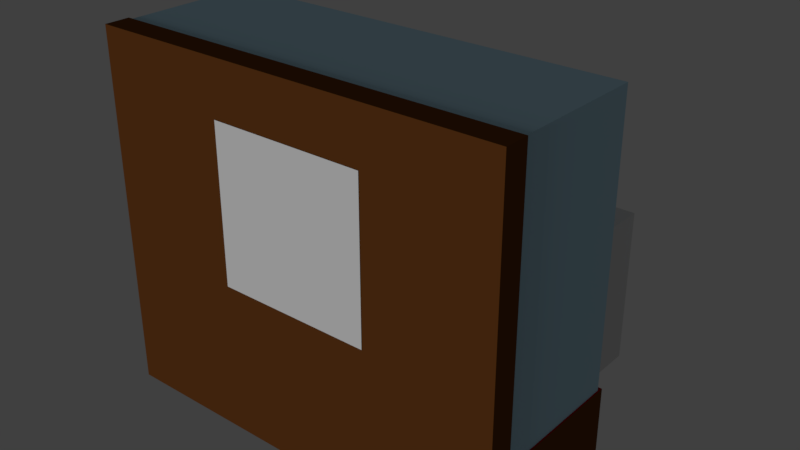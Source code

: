 # Source: montre_runesten.blend  (saved by Blender 2.78.0; exported with 4.5.12 LTS)
import bpy
from mathutils import Matrix  # noqa: F401  (used for matrix-valued properties, if any)

bpy.ops.wm.read_factory_settings(use_empty=True)
scene = bpy.context.scene
scene.name = 'Scene'

# ---- collections
col_collection_1 = bpy.data.collections.new('Collection 1'); scene.collection.children.link(col_collection_1)

# ---- materials (node trees are filled in below, after node groups)
mat_material_006 = bpy.data.materials.new('Material.006')
mat_material_006.alpha_threshold = 0.0
mat_material_006.use_transparent_shadow = False
mat_material_006.roughness = 0.5
mat_material_005 = bpy.data.materials.new('Material.005')
mat_material_005.alpha_threshold = 0.0
mat_material_005.use_transparent_shadow = False
mat_material_005.roughness = 0.5
mat_material_001 = bpy.data.materials.new('Material.001')
mat_material_001.alpha_threshold = 0.0
mat_material_001.use_transparent_shadow = False
mat_material_001.diffuse_color = (0.4318, 0.6662, 0.8, 1.0)
mat_material_001.roughness = 0.5
mat_material = bpy.data.materials.new('Material')
mat_material.alpha_threshold = 0.0
mat_material.use_transparent_shadow = False
mat_material.diffuse_color = (0.1376, 0.04611, 0.01058, 1.0)
mat_material.roughness = 0.5
mat_material.line_color = (0.0, 0.0, 0.0, 1.0)
mat_material_002 = bpy.data.materials.new('Material.002')
mat_material_002.alpha_threshold = 0.0
mat_material_002.use_transparent_shadow = False
mat_material_002.diffuse_color = (0.3757, 0.0, 0.001274, 1.0)
mat_material_002.roughness = 0.5
mat_material_002.line_color = (0.0, 0.0, 0.0, 1.0)

# ---- material node trees

# ---- world
world_world = bpy.data.worlds.new('World'); scene.world = world_world
world_world.color = (0.05088, 0.05088, 0.05088)
world_world.use_sun_shadow = False
world_world.sun_shadow_jitter_overblur = 0.0
world_world.cycles.sampling_method = 'MANUAL'

# ---- lights
light_sun = bpy.data.lights.new('Sun', 'SUN')
light_sun.transmission_factor = 0.0
light_sun.angle = 0.1993
light_sun.energy = 1.0
light_sun.shadow_buffer_clip_start = 0.5
light_sun.shadow_soft_size = 0.1
light_sun.shadow_cascade_max_distance = 1000.0

# ---- meshes
me_cube_003 = bpy.data.meshes.new('Cube.003')
me_cube_003.from_pydata([(-1.0, -1.0, -1.0), (-1.0, -1.0, 1.0), (-1.0, 1.0, -1.0), (-1.0, 1.0, 1.0), (1.0, -1.0, -1.0), (1.0, -1.0, 1.0), (1.0, 1.0, -1.0), (1.0, 1.0, 1.0)], [], [(0, 1, 3, 2), (2, 3, 7, 6), (6, 7, 5, 4), (4, 5, 1, 0), (2, 6, 4, 0), (7, 3, 1, 5)])
me_cube_003.use_remesh_preserve_volume = False
me_cube_003.use_remesh_preserve_attributes = False
me_cube_003.use_mirror_vertex_groups = False
me_cube_003.update()
me_cube_002 = bpy.data.meshes.new('Cube.002')
me_cube_002.from_pydata([(-2.776, 3.204e-07, -3.874e-07), (-2.77, -0.4992, -9.241e-05), (-2.315, -0.0004091, 0.4604), (-2.713, 0.5001, -4.996e-05), (-2.67, 1.319e-06, -0.5), (-2.625, -0.485, -0.4992), (-2.713, -0.4987, 0.4903), (-2.484, 0.5009, 0.477), (-2.682, 0.5, -0.5), (0.01744, 1.0, -7.451e-09), (-1.38, 1.0, -7.451e-09), (0.01744, 1.0, 0.5), (1.415, 1.0, -7.451e-09), (0.01744, 1.0, -0.5), (-1.38, 1.0, -0.5), (-1.38, 1.0, 0.5), (1.415, 1.0, 0.5), (1.415, 1.0, -0.5), (2.812, 7.451e-09, -7.451e-09), (2.745, 0.4901, 0.0001137), (2.543, 0.004395, 0.4575), (2.794, -0.4969, -0.000365), (2.812, 7.451e-09, -0.5), (2.705, 0.4878, -0.4999), (2.621, 0.4917, 0.4802), (2.444, -0.4623, 0.4546), (2.692, -0.4821, -0.5), (-0.01259, -0.8494, -0.006323), (1.313, -0.8151, -0.007939), (0.03104, -0.6891, 0.4255), (-1.341, -0.7987, -0.01046), (-0.00232, -0.6981, -0.4788), (1.223, -0.6286, -0.4592), (1.026, -0.6151, 0.4043), (-1.346, -0.6779, 0.421), (-1.303, -0.6147, -0.4567), (0.01744, 7.451e-09, -1.0), (0.01744, 0.5, -1.0), (1.415, 7.451e-09, -1.0), (0.01744, -0.5, -1.0), (-1.38, 7.451e-09, -1.0), (-1.38, 0.5, -1.0), (1.415, 0.5, -1.0), (1.415, -0.5, -1.0), (-1.38, -0.5, -1.0), (0.002344, 0.005182, 0.7233), (0.01267, 0.5039, 0.757), (-1.288, 0.007303, 0.6702), (0.0663, -0.4104, 0.7399), (1.252, 0.01252, 0.814), (1.21, 0.5173, 0.7554), (-1.281, 0.5096, 0.7317), (-1.29, -0.3638, 0.6251), (1.042, -0.4399, 0.7196), (-2.694, 0.4999, -0.9857), (-2.605, 4.098e-07, -0.9866), (-2.422, -0.4865, -0.9779), (-1.922, -0.6251, -0.4695), (-2.237, -0.701, -0.01293), (-2.686, -0.891, 0.4982), (-2.293, -0.4237, 0.7198), (-2.0, 0.003978, 0.6839), (-2.297, 0.5094, 0.7155), (-2.628, 0.9873, 0.4937), (-2.636, 0.9708, 0.0002957), (-2.776, 0.9998, -0.4998), (1.415, 1.0, -1.0), (0.01744, 1.0, -1.0), (-1.38, 1.0, -1.0), (-1.315, 0.9738, 0.7696), (0.01678, 0.9475, 0.8239), (1.313, 0.9489, 0.776), (2.775, 0.9956, 0.4987), (2.745, 0.9882, 0.000149), (2.347, 0.9017, -0.486), (2.812, -0.5, -1.0), (2.812, 7.451e-09, -1.0), (2.812, 0.5, -1.0), (2.122, 0.5071, 0.731), (1.975, 0.00946, 0.7208), (1.776, -0.437, 0.6781), (1.667, -0.6131, 0.3885), (2.463, -0.8441, -0.002397), (2.238, -0.6874, -0.4611), (-1.33, -0.7747, -0.8296), (0.01311, -0.8044, -0.8352), (1.265, -0.7093, -0.8386), (1.19, -0.8507, 0.8374), (0.09208, -0.6943, 0.6629), (-1.324, -0.5531, 0.576), (-2.317, -0.8157, -0.9173), (-2.245, -0.6954, 0.6805), (-2.764, 0.9971, -0.997), (-2.297, 0.909, 0.7661), (2.324, -0.7259, -0.8274), (1.599, -0.6004, 0.6302), (2.773, 0.9871, -0.994), (2.608, 0.9969, 0.9157)], [], [(0, 4, 5, 1), (1, 5, 57, 58), (4, 55, 56, 5), (5, 56, 90, 57), (0, 1, 6, 2), (2, 6, 60, 61), (1, 58, 59, 6), (6, 59, 91, 60), (0, 2, 7, 3), (3, 7, 63, 64), (2, 61, 62, 7), (7, 62, 93, 63), (0, 3, 8, 4), (4, 8, 54, 55), (3, 64, 65, 8), (8, 65, 92, 54), (9, 13, 14, 10), (10, 14, 65, 64), (13, 67, 68, 14), (14, 68, 92, 65), (9, 10, 15, 11), (11, 15, 69, 70), (10, 64, 63, 15), (15, 63, 93, 69), (9, 11, 16, 12), (12, 16, 72, 73), (11, 70, 71, 16), (16, 71, 97, 72), (9, 12, 17, 13), (13, 17, 66, 67), (12, 73, 74, 17), (17, 74, 96, 66), (18, 22, 23, 19), (19, 23, 74, 73), (22, 76, 77, 23), (23, 77, 96, 74), (18, 19, 24, 20), (20, 24, 78, 79), (19, 73, 72, 24), (24, 72, 97, 78), (18, 20, 25, 21), (21, 25, 81, 82), (20, 79, 80, 25), (25, 80, 95, 81), (18, 21, 26, 22), (22, 26, 75, 76), (21, 82, 83, 26), (26, 83, 94, 75), (27, 31, 32, 28), (28, 32, 83, 82), (31, 85, 86, 32), (32, 86, 94, 83), (27, 28, 33, 29), (29, 33, 87, 88), (28, 82, 81, 33), (33, 81, 95, 87), (27, 29, 34, 30), (30, 34, 59, 58), (29, 88, 89, 34), (34, 89, 91, 59), (27, 30, 35, 31), (31, 35, 84, 85), (30, 58, 57, 35), (35, 57, 90, 84), (36, 40, 41, 37), (37, 41, 68, 67), (40, 55, 54, 41), (41, 54, 92, 68), (36, 37, 42, 38), (38, 42, 77, 76), (37, 67, 66, 42), (42, 66, 96, 77), (36, 38, 43, 39), (39, 43, 86, 85), (38, 76, 75, 43), (43, 75, 94, 86), (36, 39, 44, 40), (40, 44, 56, 55), (39, 85, 84, 44), (44, 84, 90, 56), (45, 49, 50, 46), (46, 50, 71, 70), (49, 79, 78, 50), (50, 78, 97, 71), (45, 46, 51, 47), (47, 51, 62, 61), (46, 70, 69, 51), (51, 69, 93, 62), (45, 47, 52, 48), (48, 52, 89, 88), (47, 61, 60, 52), (52, 60, 91, 89), (45, 48, 53, 49), (49, 53, 80, 79), (48, 88, 87, 53), (53, 87, 95, 80)])
me_cube_002.polygons.foreach_set('use_smooth', [True] * 96)
_uv = me_cube_002.uv_layers.new(name='UVMap')
_uv.uv.foreach_set('vector', [0.9047, 0.8218, 0.8395, 0.8095, 0.8518, 0.7455, 0.9166, 0.7561, 0.6168, 0.0, 0.6841, 0.01983, 0.6807, 0.1133, 0.6198, 0.07058, 0.8395, 0.8095, 0.7757, 0.7976, 0.7906, 0.7332, 0.8518, 0.7455, 0.6841, 0.01983, 0.7487, 0.04736, 0.743, 0.06026, 0.6807, 0.1133, 0.9047, 0.8218, 0.9166, 0.7561, 0.9824, 0.7677, 0.9712, 0.8313, 0.8813, 0.05475, 0.9471, 0.0, 0.9353, 0.0556, 0.8788, 0.09598, 0.9166, 0.7561, 0.926, 0.7275, 0.9931, 0.7162, 0.9824, 0.7677, 0.9471, 0.0, 1.0, 0.002446, 0.9725, 0.06135, 0.9353, 0.0556, 0.9047, 0.8218, 0.9712, 0.8313, 0.9595, 0.8982, 0.8935, 0.8874, 0.8935, 0.8874, 0.9595, 0.8982, 0.9484, 0.9631, 0.8832, 0.9491, 0.8813, 0.05475, 0.8788, 0.09598, 0.8095, 0.05755, 0.8131, 0.03344, 0.9595, 0.8982, 0.9931, 0.9045, 0.9903, 0.9583, 0.9484, 0.9631, 0.9047, 0.8218, 0.8935, 0.8874, 0.8275, 0.8753, 0.8395, 0.8095, 0.8395, 0.8095, 0.8275, 0.8753, 0.7629, 0.8637, 0.7757, 0.7976, 0.8935, 0.8874, 0.8832, 0.9491, 0.8145, 0.9414, 0.8275, 0.8753, 0.8275, 0.8753, 0.8145, 0.9414, 0.7487, 0.9291, 0.7629, 0.8637, 0.1222, 0.3694, 0.1899, 0.3697, 0.189, 0.5566, 0.1213, 0.5563, 0.1213, 0.5563, 0.189, 0.5566, 0.1881, 0.7434, 0.1204, 0.7245, 0.1899, 0.3697, 0.2575, 0.37, 0.2566, 0.5569, 0.189, 0.5566, 0.189, 0.5566, 0.2566, 0.5569, 0.2553, 0.7421, 0.1881, 0.7434, 0.1222, 0.3694, 0.1213, 0.5563, 0.0537, 0.556, 0.0546, 0.369, 0.0546, 0.369, 0.0537, 0.556, 0.01713, 0.5471, 0.01052, 0.3689, 0.1213, 0.5563, 0.1204, 0.7245, 0.0537, 0.7231, 0.0537, 0.556, 0.0537, 0.556, 0.0537, 0.7231, 0.01666, 0.6786, 0.01713, 0.5471, 0.1222, 0.3694, 0.0546, 0.369, 0.05549, 0.1821, 0.1231, 0.1824, 0.1231, 0.1824, 0.05549, 0.1821, 0.05651, 0.0, 0.1239, 0.004369, 0.0546, 0.369, 0.01052, 0.3689, 0.01784, 0.1955, 0.05549, 0.1821, 0.05549, 0.1821, 0.01784, 0.1955, 0.0, 0.02211, 0.05651, 0.0, 0.1222, 0.3694, 0.1231, 0.1824, 0.1908, 0.1827, 0.1899, 0.3697, 0.1899, 0.3697, 0.1908, 0.1827, 0.2584, 0.183, 0.2575, 0.37, 0.1231, 0.1824, 0.1239, 0.004369, 0.189, 0.0579, 0.1908, 0.1827, 0.1908, 0.1827, 0.189, 0.0579, 0.2584, 0.001216, 0.2584, 0.183, 0.1349, 0.8691, 0.1347, 0.9345, 0.06845, 0.9315, 0.06842, 0.8671, 0.06842, 0.8671, 0.06845, 0.9315, 0.01183, 0.9197, 0.0009991, 0.8671, 0.1347, 0.9345, 0.1344, 1.0, 0.06675, 0.9999, 0.06845, 0.9315, 0.06845, 0.9315, 0.06675, 0.9999, 0.0007454, 0.998, 0.01183, 0.9197, 0.1349, 0.8691, 0.06842, 0.8671, 0.06822, 0.8009, 0.134, 0.8017, 0.8926, 0.7045, 0.8268, 0.7162, 0.8205, 0.6486, 0.8874, 0.6276, 0.06842, 0.8671, 0.0009991, 0.8671, 0.0002705, 0.8027, 0.06822, 0.8009, 0.06822, 0.8009, 0.0002705, 0.8027, 0.0, 0.7434, 0.06542, 0.7542, 0.1349, 0.8691, 0.134, 0.8017, 0.1971, 0.7994, 0.2021, 0.8687, 0.6136, 0.7444, 0.552, 0.6973, 0.5626, 0.5929, 0.6167, 0.6989, 0.8926, 0.7045, 0.8874, 0.6276, 0.9476, 0.5998, 0.9553, 0.69, 0.552, 0.6973, 0.522, 0.6078, 0.5298, 0.5836, 0.5626, 0.5929, 0.1349, 0.8691, 0.2021, 0.8687, 0.1997, 0.9312, 0.1347, 0.9345, 0.1347, 0.9345, 0.1997, 0.9312, 0.2021, 1.0, 0.1344, 1.0, 0.6136, 0.7444, 0.6167, 0.6989, 0.6776, 0.6696, 0.681, 0.7311, 0.681, 0.7311, 0.6776, 0.6696, 0.7274, 0.6813, 0.7487, 0.7475, 0.6187, 0.3677, 0.6814, 0.3699, 0.6775, 0.5341, 0.6179, 0.5451, 0.6179, 0.5451, 0.6775, 0.5341, 0.6776, 0.6696, 0.6167, 0.6989, 0.6814, 0.3699, 0.7304, 0.3719, 0.7294, 0.5397, 0.6775, 0.5341, 0.6775, 0.5341, 0.7294, 0.5397, 0.7274, 0.6813, 0.6776, 0.6696, 0.6187, 0.3677, 0.6179, 0.5451, 0.5608, 0.5071, 0.5591, 0.3737, 0.5591, 0.3737, 0.5608, 0.5071, 0.504, 0.5279, 0.527, 0.3817, 0.6179, 0.5451, 0.6167, 0.6989, 0.5626, 0.5929, 0.5608, 0.5071, 0.5608, 0.5071, 0.5626, 0.5929, 0.5298, 0.5836, 0.504, 0.5279, 0.6187, 0.3677, 0.5591, 0.3737, 0.5604, 0.1896, 0.6197, 0.1901, 0.6197, 0.1901, 0.5604, 0.1896, 0.5525, 0.009443, 0.6198, 0.07058, 0.5591, 0.3737, 0.527, 0.3817, 0.5385, 0.1928, 0.5604, 0.1896, 0.5604, 0.1896, 0.5385, 0.1928, 0.526, 0.06902, 0.5525, 0.009443, 0.6187, 0.3677, 0.6197, 0.1901, 0.6786, 0.1962, 0.6814, 0.3699, 0.6814, 0.3699, 0.6786, 0.1962, 0.7302, 0.1923, 0.7304, 0.3719, 0.6197, 0.1901, 0.6198, 0.07058, 0.6807, 0.1133, 0.6786, 0.1962, 0.6786, 0.1962, 0.6807, 0.1133, 0.743, 0.06026, 0.7302, 0.1923, 0.3935, 0.374, 0.3932, 0.561, 0.3258, 0.5609, 0.3261, 0.3739, 0.3261, 0.3739, 0.3258, 0.5609, 0.2584, 0.5608, 0.2587, 0.3738, 0.3932, 0.561, 0.3931, 0.7249, 0.3258, 0.7367, 0.3258, 0.5609, 0.3258, 0.5609, 0.3258, 0.7367, 0.2586, 0.746, 0.2584, 0.5608, 0.3935, 0.374, 0.3261, 0.3739, 0.3264, 0.187, 0.3937, 0.1871, 0.3937, 0.1871, 0.3264, 0.187, 0.3266, 0.0, 0.394, 0.0001023, 0.3261, 0.3739, 0.2587, 0.3738, 0.259, 0.1869, 0.3264, 0.187, 0.3264, 0.187, 0.259, 0.1869, 0.261, 0.00506, 0.3266, 0.0, 0.3935, 0.374, 0.3937, 0.1871, 0.4611, 0.1872, 0.4608, 0.3741, 0.4608, 0.3741, 0.4611, 0.1872, 0.4914, 0.2072, 0.504, 0.3747, 0.3937, 0.1871, 0.394, 0.0001023, 0.4614, 0.0002045, 0.4611, 0.1872, 0.4611, 0.1872, 0.4614, 0.0002045, 0.494, 0.06553, 0.4914, 0.2072, 0.3935, 0.374, 0.4608, 0.3741, 0.4606, 0.5611, 0.3932, 0.561, 0.3932, 0.561, 0.4606, 0.5611, 0.4588, 0.7006, 0.3931, 0.7249, 0.4608, 0.3741, 0.504, 0.3747, 0.4998, 0.5545, 0.4606, 0.5611, 0.4606, 0.5611, 0.4998, 0.5545, 0.504, 0.6865, 0.4588, 0.7006, 0.8831, 0.3637, 0.884, 0.5306, 0.8166, 0.5266, 0.8154, 0.3663, 0.8154, 0.3663, 0.8166, 0.5266, 0.7584, 0.5414, 0.7548, 0.3679, 0.884, 0.5306, 0.8874, 0.6276, 0.8205, 0.6486, 0.8166, 0.5266, 0.8166, 0.5266, 0.8205, 0.6486, 0.7534, 0.7143, 0.7584, 0.5414, 0.8831, 0.3637, 0.8154, 0.3663, 0.8118, 0.1934, 0.8802, 0.1914, 0.8802, 0.1914, 0.8118, 0.1934, 0.8095, 0.05755, 0.8788, 0.09598, 0.8154, 0.3663, 0.7548, 0.3679, 0.7487, 0.1901, 0.8118, 0.1934, 0.8118, 0.1934, 0.7487, 0.1901, 0.755, 0.05845, 0.8095, 0.05755, 0.8831, 0.3637, 0.8802, 0.1914, 0.9308, 0.1902, 0.939, 0.3711, 0.939, 0.3711, 0.9308, 0.1902, 0.9569, 0.1853, 0.9783, 0.374, 0.8802, 0.1914, 0.8788, 0.09598, 0.9353, 0.0556, 0.9308, 0.1902, 0.9308, 0.1902, 0.9353, 0.0556, 0.9725, 0.06135, 0.9569, 0.1853, 0.8831, 0.3637, 0.939, 0.3711, 0.9457, 0.5015, 0.884, 0.5306, 0.884, 0.5306, 0.9457, 0.5015, 0.9476, 0.5998, 0.8874, 0.6276, 0.939, 0.3711, 0.9783, 0.374, 1.0, 0.5198, 0.9457, 0.5015, 0.9457, 0.5015, 1.0, 0.5198, 0.9697, 0.5759, 0.9476, 0.5998])
_ca = me_cube_002.color_attributes.new('Col', 'BYTE_COLOR', 'CORNER')
_ca.data.foreach_set('color', [1.0, 1.0, 1.0, 1.0, 1.0, 1.0, 1.0, 1.0, 1.0, 1.0, 1.0, 1.0, 1.0, 1.0, 1.0, 1.0, 1.0, 1.0, 1.0, 1.0, 1.0, 1.0, 1.0, 1.0, 1.0, 1.0, 1.0, 1.0, 1.0, 1.0, 1.0, 1.0, 1.0, 1.0, 1.0, 1.0, 1.0, 1.0, 1.0, 1.0, 1.0, 1.0, 1.0, 1.0, 1.0, 1.0, 1.0, 1.0, 1.0, 1.0, 1.0, 1.0, 1.0, 1.0, 1.0, 1.0, 1.0, 1.0, 1.0, 1.0, 1.0, 1.0, 1.0, 1.0, 1.0, 1.0, 1.0, 1.0, 1.0, 1.0, 1.0, 1.0, 1.0, 1.0, 1.0, 1.0, 1.0, 1.0, 1.0, 1.0, 1.0, 1.0, 1.0, 1.0, 1.0, 1.0, 1.0, 1.0, 1.0, 1.0, 1.0, 1.0, 1.0, 1.0, 1.0, 1.0, 1.0, 1.0, 1.0, 1.0, 1.0, 1.0, 1.0, 1.0, 1.0, 1.0, 1.0, 1.0, 1.0, 1.0, 1.0, 1.0, 1.0, 1.0, 1.0, 1.0, 1.0, 1.0, 1.0, 1.0, 1.0, 1.0, 1.0, 1.0, 1.0, 1.0, 1.0, 1.0, 1.0, 1.0, 1.0, 1.0, 1.0, 1.0, 1.0, 1.0, 1.0, 1.0, 1.0, 1.0, 1.0, 1.0, 1.0, 1.0, 1.0, 1.0, 1.0, 1.0, 1.0, 1.0, 1.0, 1.0, 1.0, 1.0, 1.0, 1.0, 1.0, 1.0, 1.0, 1.0, 1.0, 1.0, 1.0, 1.0, 1.0, 1.0, 1.0, 1.0, 1.0, 1.0, 1.0, 1.0, 1.0, 1.0, 1.0, 1.0, 1.0, 1.0, 1.0, 1.0, 1.0, 1.0, 1.0, 1.0, 1.0, 1.0, 1.0, 1.0, 1.0, 1.0, 1.0, 1.0, 1.0, 1.0, 1.0, 1.0, 1.0, 1.0, 1.0, 1.0, 1.0, 1.0, 1.0, 1.0, 1.0, 1.0, 1.0, 1.0, 1.0, 1.0, 1.0, 1.0, 1.0, 1.0, 1.0, 1.0, 1.0, 1.0, 1.0, 1.0, 1.0, 1.0, 1.0, 1.0, 1.0, 1.0, 1.0, 1.0, 1.0, 1.0, 1.0, 1.0, 1.0, 1.0, 1.0, 1.0, 1.0, 1.0, 1.0, 1.0, 1.0, 1.0, 1.0, 1.0, 1.0, 1.0, 1.0, 1.0, 1.0, 1.0, 1.0, 1.0, 1.0, 1.0, 1.0, 1.0, 1.0, 1.0, 1.0, 1.0, 1.0, 1.0, 1.0, 1.0, 1.0, 1.0, 1.0, 1.0, 1.0, 1.0, 1.0, 1.0, 1.0, 1.0, 1.0, 1.0, 1.0, 1.0, 1.0, 1.0, 1.0, 1.0, 1.0, 1.0, 1.0, 1.0, 1.0, 1.0, 1.0, 1.0, 1.0, 1.0, 1.0, 1.0, 1.0, 1.0, 1.0, 1.0, 1.0, 1.0, 1.0, 1.0, 1.0, 1.0, 1.0, 1.0, 1.0, 1.0, 1.0, 1.0, 1.0, 1.0, 1.0, 1.0, 1.0, 1.0, 1.0, 1.0, 1.0, 1.0, 1.0, 1.0, 1.0, 1.0, 1.0, 1.0, 1.0, 1.0, 1.0, 1.0, 1.0, 1.0, 1.0, 1.0, 1.0, 1.0, 1.0, 1.0, 1.0, 1.0, 1.0, 1.0, 1.0, 1.0, 1.0, 1.0, 1.0, 1.0, 1.0, 1.0, 1.0, 1.0, 1.0, 1.0, 1.0, 1.0, 1.0, 1.0, 1.0, 1.0, 1.0, 1.0, 1.0, 1.0, 1.0, 1.0, 1.0, 1.0, 1.0, 1.0, 1.0, 1.0, 1.0, 1.0, 1.0, 1.0, 1.0, 1.0, 1.0, 1.0, 1.0, 1.0, 1.0, 1.0, 1.0, 1.0, 1.0, 1.0, 1.0, 1.0, 1.0, 1.0, 1.0, 1.0, 1.0, 1.0, 1.0, 1.0, 1.0, 1.0, 1.0, 1.0, 1.0, 1.0, 1.0, 1.0, 1.0, 1.0, 1.0, 1.0, 1.0, 1.0, 1.0, 1.0, 1.0, 1.0, 1.0, 1.0, 1.0, 1.0, 1.0, 1.0, 1.0, 1.0, 1.0, 1.0, 1.0, 1.0, 1.0, 1.0, 1.0, 1.0, 1.0, 1.0, 1.0, 1.0, 1.0, 1.0, 1.0, 1.0, 1.0, 1.0, 1.0, 1.0, 1.0, 1.0, 1.0, 1.0, 1.0, 1.0, 1.0, 1.0, 1.0, 1.0, 1.0, 1.0, 1.0, 1.0, 1.0, 1.0, 1.0, 1.0, 1.0, 1.0, 1.0, 1.0, 1.0, 1.0, 1.0, 1.0, 1.0, 1.0, 1.0, 1.0, 1.0, 1.0, 1.0, 1.0, 1.0, 1.0, 1.0, 1.0, 1.0, 1.0, 1.0, 1.0, 1.0, 1.0, 1.0, 1.0, 1.0, 1.0, 1.0, 1.0, 1.0, 1.0, 1.0, 1.0, 1.0, 1.0, 1.0, 1.0, 1.0, 1.0, 1.0, 1.0, 1.0, 1.0, 1.0, 1.0, 1.0, 1.0, 1.0, 1.0, 1.0, 1.0, 1.0, 1.0, 1.0, 1.0, 1.0, 1.0, 1.0, 1.0, 1.0, 1.0, 1.0, 1.0, 1.0, 1.0, 1.0, 1.0, 1.0, 1.0, 1.0, 1.0, 1.0, 1.0, 1.0, 1.0, 1.0, 1.0, 1.0, 1.0, 1.0, 1.0, 1.0, 1.0, 1.0, 1.0, 1.0, 1.0, 1.0, 1.0, 1.0, 1.0, 1.0, 1.0, 1.0, 1.0, 1.0, 1.0, 1.0, 1.0, 1.0, 1.0, 1.0, 1.0, 1.0, 1.0, 1.0, 1.0, 1.0, 1.0, 1.0, 1.0, 1.0, 1.0, 1.0, 1.0, 1.0, 1.0, 1.0, 1.0, 1.0, 1.0, 1.0, 1.0, 1.0, 1.0, 1.0, 1.0, 1.0, 1.0, 1.0, 1.0, 1.0, 1.0, 1.0, 1.0, 1.0, 1.0, 1.0, 1.0, 1.0, 1.0, 1.0, 1.0, 1.0, 1.0, 1.0, 1.0, 1.0, 1.0, 1.0, 1.0, 1.0, 1.0, 1.0, 1.0, 1.0, 1.0, 1.0, 1.0, 1.0, 1.0, 1.0, 1.0, 1.0, 1.0, 1.0, 1.0, 1.0, 1.0, 1.0, 1.0, 1.0, 1.0, 1.0, 1.0, 1.0, 1.0, 1.0, 1.0, 1.0, 1.0, 1.0, 1.0, 1.0, 1.0, 1.0, 1.0, 1.0, 1.0, 1.0, 1.0, 1.0, 1.0, 1.0, 1.0, 1.0, 1.0, 1.0, 1.0, 1.0, 1.0, 1.0, 1.0, 1.0, 1.0, 1.0, 1.0, 1.0, 1.0, 1.0, 1.0, 1.0, 1.0, 1.0, 1.0, 1.0, 1.0, 1.0, 1.0, 1.0, 1.0, 1.0, 1.0, 1.0, 1.0, 1.0, 1.0, 1.0, 1.0, 1.0, 1.0, 1.0, 1.0, 1.0, 1.0, 1.0, 1.0, 1.0, 1.0, 1.0, 1.0, 1.0, 1.0, 1.0, 1.0, 1.0, 1.0, 1.0, 1.0, 1.0, 1.0, 1.0, 1.0, 1.0, 1.0, 1.0, 1.0, 1.0, 1.0, 1.0, 1.0, 1.0, 1.0, 1.0, 1.0, 1.0, 1.0, 1.0, 1.0, 1.0, 1.0, 1.0, 1.0, 1.0, 1.0, 1.0, 1.0, 1.0, 1.0, 1.0, 1.0, 1.0, 1.0, 1.0, 1.0, 1.0, 1.0, 1.0, 1.0, 1.0, 1.0, 1.0, 1.0, 1.0, 1.0, 1.0, 1.0, 1.0, 1.0, 1.0, 1.0, 1.0, 1.0, 1.0, 1.0, 1.0, 1.0, 1.0, 1.0, 1.0, 1.0, 1.0, 1.0, 1.0, 1.0, 1.0, 1.0, 1.0, 1.0, 1.0, 1.0, 1.0, 1.0, 1.0, 1.0, 1.0, 1.0, 1.0, 1.0, 1.0, 1.0, 1.0, 1.0, 1.0, 1.0, 1.0, 1.0, 1.0, 1.0, 1.0, 1.0, 1.0, 1.0, 1.0, 1.0, 1.0, 1.0, 1.0, 1.0, 1.0, 1.0, 1.0, 1.0, 1.0, 1.0, 1.0, 1.0, 1.0, 1.0, 1.0, 1.0, 1.0, 1.0, 1.0, 1.0, 1.0, 1.0, 1.0, 1.0, 1.0, 1.0, 1.0, 1.0, 1.0, 1.0, 1.0, 1.0, 1.0, 1.0, 1.0, 1.0, 1.0, 1.0, 1.0, 1.0, 1.0, 1.0, 1.0, 1.0, 1.0, 1.0, 1.0, 1.0, 1.0, 1.0, 1.0, 1.0, 1.0, 1.0, 1.0, 1.0, 1.0, 1.0, 1.0, 1.0, 1.0, 1.0, 1.0, 1.0, 1.0, 1.0, 1.0, 1.0, 1.0, 1.0, 1.0, 1.0, 1.0, 1.0, 1.0, 1.0, 1.0, 1.0, 1.0, 1.0, 1.0, 1.0, 1.0, 1.0, 1.0, 1.0, 1.0, 1.0, 1.0, 1.0, 1.0, 1.0, 1.0, 1.0, 1.0, 1.0, 1.0, 1.0, 1.0, 1.0, 1.0, 1.0, 1.0, 1.0, 1.0, 1.0, 1.0, 1.0, 1.0, 1.0, 1.0, 1.0, 1.0, 1.0, 1.0, 1.0, 1.0, 1.0, 1.0, 1.0, 1.0, 1.0, 1.0, 1.0, 1.0, 1.0, 1.0, 1.0, 1.0, 1.0, 1.0, 1.0, 1.0, 1.0, 1.0, 1.0, 1.0, 1.0, 1.0, 1.0, 1.0, 1.0, 1.0, 1.0, 1.0, 1.0, 1.0, 1.0, 1.0, 1.0, 1.0, 1.0, 1.0, 1.0, 1.0, 1.0, 1.0, 1.0, 1.0, 1.0, 1.0, 1.0, 1.0, 1.0, 1.0, 1.0, 1.0, 1.0, 1.0, 1.0, 1.0, 1.0, 1.0, 1.0, 1.0, 1.0, 1.0, 1.0, 1.0, 1.0, 1.0, 1.0, 1.0, 1.0, 1.0, 1.0, 1.0, 1.0, 1.0, 1.0, 1.0, 1.0, 1.0, 1.0, 1.0, 1.0, 1.0, 1.0, 1.0, 1.0, 1.0, 1.0, 1.0, 1.0, 1.0, 1.0, 1.0, 1.0, 1.0, 1.0, 1.0, 1.0, 1.0, 1.0, 1.0, 1.0, 1.0, 1.0, 1.0, 1.0, 1.0, 1.0, 1.0, 1.0, 1.0, 1.0, 1.0, 1.0, 1.0, 1.0, 1.0, 1.0, 1.0, 1.0, 1.0, 1.0, 1.0, 1.0, 1.0, 1.0, 1.0, 1.0, 1.0, 1.0, 1.0, 1.0, 1.0, 1.0, 1.0, 1.0, 1.0, 1.0, 1.0, 1.0, 1.0, 1.0, 1.0, 1.0, 1.0, 1.0, 1.0, 1.0, 1.0, 1.0, 1.0, 1.0, 1.0, 1.0, 1.0, 1.0, 1.0, 1.0, 1.0, 1.0, 1.0, 1.0, 1.0, 1.0, 1.0, 1.0, 1.0, 1.0, 1.0, 1.0, 1.0, 1.0, 1.0, 1.0, 1.0, 1.0, 1.0, 1.0, 1.0, 1.0, 1.0, 1.0, 1.0, 1.0, 1.0, 1.0, 1.0, 1.0, 1.0, 1.0, 1.0, 1.0, 1.0, 1.0, 1.0, 1.0, 1.0, 1.0, 1.0, 1.0, 1.0, 1.0, 1.0, 1.0, 1.0, 1.0, 1.0, 1.0, 1.0, 1.0, 1.0, 1.0, 1.0, 1.0, 1.0, 1.0, 1.0, 1.0, 1.0, 1.0, 1.0, 1.0, 1.0, 1.0, 1.0, 1.0, 1.0, 1.0, 1.0, 1.0, 1.0, 1.0, 1.0, 1.0, 1.0, 1.0, 1.0, 1.0, 1.0, 1.0, 1.0, 1.0, 1.0, 1.0, 1.0, 1.0, 1.0, 1.0, 1.0, 1.0, 1.0, 1.0, 1.0, 1.0, 1.0, 1.0, 1.0, 1.0, 1.0, 1.0, 1.0, 1.0, 1.0, 1.0, 1.0, 1.0, 1.0, 1.0, 1.0, 1.0, 1.0, 1.0, 1.0, 1.0, 1.0, 1.0, 1.0, 1.0, 1.0, 1.0, 1.0, 1.0, 1.0, 1.0, 1.0, 1.0, 1.0, 1.0, 1.0, 1.0, 1.0, 1.0, 1.0, 1.0, 1.0, 1.0, 1.0, 1.0, 1.0, 1.0, 1.0, 1.0, 1.0, 1.0, 1.0, 1.0, 1.0, 1.0, 1.0, 1.0, 1.0, 1.0, 1.0, 1.0, 1.0, 1.0, 1.0, 1.0, 1.0, 1.0, 1.0, 1.0, 1.0, 1.0, 1.0, 1.0, 1.0, 1.0, 1.0, 1.0, 1.0, 1.0, 1.0, 1.0, 1.0, 1.0, 1.0, 1.0, 1.0, 1.0, 1.0, 1.0, 1.0, 1.0, 1.0, 1.0, 1.0, 1.0, 1.0, 1.0, 1.0, 1.0, 1.0, 1.0, 1.0, 1.0, 1.0, 1.0, 1.0, 1.0, 1.0, 1.0, 1.0, 1.0, 1.0, 1.0, 1.0, 1.0, 1.0, 1.0, 1.0, 1.0, 1.0, 1.0, 1.0, 1.0, 1.0, 1.0, 1.0, 1.0, 1.0, 1.0, 1.0, 1.0, 1.0, 1.0, 1.0, 1.0, 1.0, 1.0, 1.0, 1.0, 1.0, 1.0, 1.0, 1.0, 1.0, 1.0, 1.0, 1.0, 1.0, 1.0, 1.0, 1.0, 1.0, 1.0, 1.0, 1.0, 1.0, 1.0, 1.0, 1.0, 1.0, 1.0, 1.0, 1.0, 1.0, 1.0, 1.0, 1.0, 1.0, 1.0, 1.0, 1.0, 1.0, 1.0, 1.0, 1.0, 1.0, 1.0, 1.0, 1.0, 1.0, 1.0, 1.0, 1.0, 1.0, 1.0, 1.0, 1.0, 1.0, 1.0, 1.0, 1.0, 1.0, 1.0, 1.0, 1.0, 1.0, 1.0, 1.0, 1.0, 1.0, 1.0, 1.0, 1.0, 1.0, 1.0, 1.0, 1.0, 1.0, 1.0, 1.0, 1.0, 1.0, 1.0, 1.0, 1.0, 1.0, 1.0, 1.0, 1.0, 1.0, 1.0, 1.0, 1.0, 1.0, 1.0, 1.0, 1.0, 1.0, 1.0, 1.0, 1.0, 1.0, 1.0, 1.0, 1.0, 1.0, 1.0, 1.0, 1.0, 1.0, 1.0, 1.0, 1.0, 1.0, 1.0, 1.0, 1.0, 1.0, 1.0, 1.0, 1.0, 1.0, 1.0, 1.0, 1.0, 1.0, 1.0, 1.0, 1.0, 1.0, 1.0, 1.0, 1.0, 1.0, 1.0, 1.0, 1.0, 1.0, 1.0, 1.0, 1.0, 1.0, 1.0, 1.0, 1.0, 1.0, 1.0, 1.0, 1.0, 1.0, 1.0, 1.0, 1.0, 1.0, 1.0, 1.0, 1.0, 1.0, 1.0, 1.0, 1.0, 1.0, 1.0, 1.0, 1.0, 1.0, 1.0, 1.0, 1.0, 1.0, 1.0, 1.0, 1.0, 1.0, 1.0, 1.0, 1.0, 1.0, 1.0, 1.0, 1.0, 1.0, 1.0, 1.0, 1.0, 1.0, 1.0, 1.0, 1.0, 1.0, 1.0, 1.0, 1.0, 1.0, 1.0, 1.0, 1.0, 1.0, 1.0, 1.0, 1.0, 1.0, 1.0, 1.0, 1.0, 1.0, 1.0, 1.0, 1.0, 1.0, 1.0, 1.0, 1.0, 1.0, 1.0, 1.0, 1.0, 1.0, 1.0, 1.0, 1.0, 1.0, 1.0, 1.0, 1.0, 1.0, 1.0, 1.0, 1.0])
me_cube_002.materials.append(mat_material_006)
me_cube_002.use_remesh_preserve_volume = False
me_cube_002.use_remesh_preserve_attributes = False
me_cube_002.use_mirror_vertex_groups = False
me_cube_002.update()
me_plane_001 = bpy.data.meshes.new('Plane.001')
me_plane_001.from_pydata([(-1.16, 0.0, -1.16), (1.16, 0.0, -1.16), (-1.16, 0.0, 1.16), (1.16, 0.0, 1.16)], [], [(0, 1, 3, 2)])
_uv = me_plane_001.uv_layers.new(name='UVMap')
_uv.uv.foreach_set('vector', [0.0001, 9.998e-05, 0.9999, 9.998e-05, 0.9999, 0.9999, 9.998e-05, 0.9999])
me_plane_001.materials.append(mat_material_005)
me_plane_001.use_remesh_preserve_volume = False
me_plane_001.use_remesh_preserve_attributes = False
me_plane_001.use_mirror_vertex_groups = False
me_plane_001.update()
me_plane = bpy.data.meshes.new('Plane')
me_plane.from_pydata([(-1.0, -1.0, 0.0), (1.0, -1.0, 0.0), (-1.0, 1.0, 0.0), (1.0, 1.0, 0.0)], [], [(0, 1, 3, 2)])
me_plane.use_remesh_preserve_volume = False
me_plane.use_remesh_preserve_attributes = False
me_plane.use_mirror_vertex_groups = False
me_plane.update()
me_cube = bpy.data.meshes.new('Cube')
me_cube.from_pydata([(1.0, 1.0, -1.0), (1.0, -1.0, -1.0), (-1.0, -1.0, -1.0), (-1.0, 1.0, -1.0), (1.0, 1.0, 0.3994), (1.0, -1.0, 0.3994), (-1.0, -1.0, 0.3994), (-1.0, 1.0, 0.3994)], [], [(0, 1, 2, 3), (4, 7, 6, 5), (0, 4, 5, 1), (1, 5, 6, 2), (2, 6, 7, 3), (4, 0, 3, 7)])
me_cube.materials.append(mat_material_001)
me_cube.use_remesh_preserve_volume = False
me_cube.use_remesh_preserve_attributes = False
me_cube.use_mirror_vertex_groups = False
me_cube.update()
me_cube_023 = bpy.data.meshes.new('Cube.023')
me_cube_023.from_pydata([(-1.0, -1.0, -0.1285), (-1.0, -1.0, 1.0), (-1.0, 1.0, -0.1285), (-1.0, 1.0, 1.0), (1.0, -1.0, -0.1285), (1.0, -1.0, 1.0), (1.0, 1.0, -0.1285), (1.0, 1.0, 1.0)], [], [(0, 1, 3, 2), (2, 3, 7, 6), (6, 7, 5, 4), (4, 5, 1, 0), (2, 6, 4, 0), (7, 3, 1, 5)])
me_cube_023.polygons.foreach_set('material_index', [0, 0, 0, 0, 0, 1])
me_cube_023.materials.append(mat_material)
me_cube_023.materials.append(mat_material_002)
me_cube_023.use_remesh_preserve_volume = False
me_cube_023.use_remesh_preserve_attributes = False
me_cube_023.use_mirror_vertex_groups = False
me_cube_023.update()
me_cube_001 = bpy.data.meshes.new('Cube.001')
me_cube_001.from_pydata([(-1.0, -1.0, -1.029), (-1.0, -1.0, 0.405), (-1.0, 1.0, -1.029), (-1.0, 1.0, 0.405), (1.0, -1.0, -1.029), (1.0, -1.0, 0.405), (1.0, 1.0, -1.029), (1.0, 1.0, 0.405)], [], [(0, 1, 3, 2), (2, 3, 7, 6), (6, 7, 5, 4), (4, 5, 1, 0), (2, 6, 4, 0), (7, 3, 1, 5)])
me_cube_001.materials.append(mat_material)
me_cube_001.use_remesh_preserve_volume = False
me_cube_001.use_remesh_preserve_attributes = False
me_cube_001.use_mirror_vertex_groups = False
me_cube_001.update()

# ---- objects
ob_front_zone = bpy.data.objects.new('front.zone', me_cube_003)
ob_cube = bpy.data.objects.new('Cube', me_cube_002)
ob_sun = bpy.data.objects.new('Sun', light_sun)
ob_plane = bpy.data.objects.new('Plane', me_plane_001)
ob_snap = bpy.data.objects.new('snap', me_plane)
ob_glass_001 = bpy.data.objects.new('glass.001', me_cube)
ob_cube_006 = bpy.data.objects.new('Cube.006', me_cube_023)
ob_cube_001 = bpy.data.objects.new('Cube.001', me_cube_001)

# ---- transforms, parenting, visibility, modifiers, constraints
ob_front_zone.location = (-0.1421, 1.887, 1.423)
ob_front_zone.scale = (2.043, 0.7625, 1.0)
ob_front_zone.lineart.crease_threshold = 0.0
ob_cube.location = (-0.0545, 0.2615, 1.381)
ob_cube.rotation_euler = (0.0, -0.0, -3.142)
ob_cube.scale = (0.4095, 0.4095, 0.4095)
ob_cube.lineart.crease_threshold = 0.0
ob_sun.location = (-3.466, -13.79, 66.25)
ob_sun.rotation_euler = (1.521, -0.0, 0.0)
ob_sun.hide_viewport = True
ob_sun.lineart.crease_threshold = 0.0
ob_plane.location = (-0.1401, -0.6956, 3.099)
ob_plane.rotation_euler = (0.0, -0.0, -3.142)
ob_plane.scale = (1.132, 1.0, 1.0)
ob_plane.lineart.crease_threshold = 0.0
ob_snap.location = (-0.1096, -1.047, 2.96)
ob_snap.rotation_euler = (4.712, -0.0, -3.142)
ob_snap.lineart.crease_threshold = 0.0
ob_glass_001.location = (-0.1405, 0.07626, 3.352)
ob_glass_001.rotation_euler = (0.0, -0.0, -3.142)
ob_glass_001.scale = (2.645, 0.9432, 3.214)
ob_glass_001.lock_rotations_4d = False
ob_glass_001.empty_display_type = 'ARROWS'
ob_glass_001.lineart.crease_threshold = 0.0
ob_cube_006.location = (-0.1433, 0.135, 0.1205)
ob_cube_006.rotation_euler = (0.0, 0.0, -5.291e-05)
ob_cube_006.scale = (2.666, 0.9432, 0.9432)
ob_cube_006.lineart.crease_threshold = 0.0
ob_cube_001.location = (-0.1406, -0.8804, 3.339)
ob_cube_001.rotation_euler = (0.0, -0.0, -3.142)
ob_cube_001.scale = (2.676, 0.1601, 3.235)
ob_cube_001.lineart.crease_threshold = 0.0

# ---- collection membership
col_collection_1.objects.link(ob_front_zone)
col_collection_1.objects.link(ob_cube)
col_collection_1.objects.link(ob_sun)
col_collection_1.objects.link(ob_plane)
col_collection_1.objects.link(ob_snap)
col_collection_1.objects.link(ob_glass_001)
col_collection_1.objects.link(ob_cube_006)
col_collection_1.objects.link(ob_cube_001)

# ---- scene / render settings (as saved in the file)
scene.frame_start = 1; scene.frame_end = 250; scene.frame_set(1)
scene.render.engine = 'BLENDER_EEVEE_NEXT'
scene.render.resolution_percentage = 50
scene.render.dither_intensity = 0.0
scene.cycles.use_denoising = False
scene.cycles.samples = 128
scene.cycles.sampling_pattern = 'TABULATED_SOBOL'
scene.cycles.light_sampling_threshold = 0.0
scene.cycles.use_adaptive_sampling = False
scene.cycles.use_light_tree = False
scene.cycles.blur_glossy = 0.0
scene.cycles.sample_clamp_indirect = 0.0
scene.view_settings.view_transform = 'Standard'
bpy.context.view_layer.update()

# ---- added for rendering (the .blend has no active camera): camera
cam_auto = bpy.data.cameras.new('AutoCamera')
cam_auto.lens = 50.0
cam_auto.sensor_width = 36.0
cam_auto.clip_end = 1000.0
ob_auto_camera = bpy.data.objects.new('AutoCamera', cam_auto)
scene.collection.objects.link(ob_auto_camera)
ob_auto_camera.location = (7.25765, -8.07637, 8.24283)
ob_auto_camera.rotation_euler = (1.09748, -7.21219e-08, 0.694738)
scene.camera = ob_auto_camera
bpy.context.view_layer.update()
